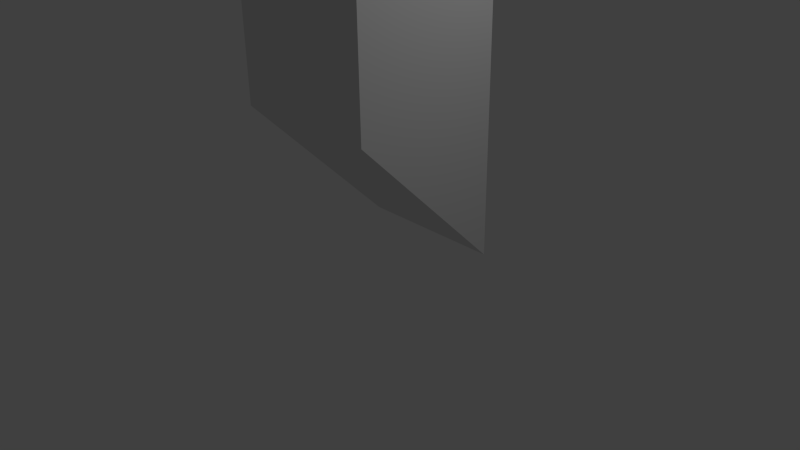 # Source: Vertices_Edges_and_Faces_Merging_Vertices_in_Blender_.blend  (saved by Blender 2.74.0; exported with 4.5.12 LTS)
import bpy
from mathutils import Matrix  # noqa: F401  (used for matrix-valued properties, if any)

bpy.ops.wm.read_factory_settings(use_empty=True)
scene = bpy.context.scene
scene.name = 'Scene'

# ---- collections
col_collection_1 = bpy.data.collections.new('Collection 1'); scene.collection.children.link(col_collection_1)

# ---- world
world_world = bpy.data.worlds.new('World'); scene.world = world_world
world_world.color = (0.05088, 0.05088, 0.05088)
world_world.use_sun_shadow = False
world_world.sun_shadow_jitter_overblur = 0.0
world_world.cycles.sampling_method = 'MANUAL'
world_world.cycles.sample_map_resolution = 256

# ---- cameras
cam_camera = bpy.data.cameras.new('Camera')
cam_camera.clip_end = 100.0
cam_camera.lens = 35.0
cam_camera.sensor_width = 32.0
cam_camera.sensor_height = 18.0
cam_camera.ortho_scale = 7.314
cam_camera.dof.focus_distance = 0.0
cam_camera.dof.aperture_fstop = 128.0

# ---- lights
light_lamp = bpy.data.lights.new('Lamp', 'POINT')
light_lamp.transmission_factor = 0.0
light_lamp.cutoff_distance = 30.0
light_lamp.energy = 100.0
light_lamp.shadow_buffer_clip_start = 1.001
light_lamp.shadow_soft_size = 0.1
light_lamp.shadow_maximum_resolution = 0.006
light_lamp.use_absolute_resolution = True
light_lamp.cycles.use_multiple_importance_sampling = False

# ---- meshes
me_cube_002 = bpy.data.meshes.new('Cube.002')
me_cube_002.from_pydata([(-1.0, 1.0, -1.0), (-1.0, 1.0, -3.0), (1.0, -1.0, -1.0), (-1.0, 1.0, -5.0), (-1.0, -1.0, -3.0), (1.0, 1.0, -3.0), (1.0, 1.0, -5.0), (1.0, -1.0, -3.0), (-1.0, -1.0, -1.0), (-1.0, -1.0, 1.0), (1.0, -1.0, 1.0), (1.0, 1.0, -1.0)], [], [(4, 3, 6, 7), (7, 6, 5), (1, 3, 4), (0, 8, 2, 11), (5, 1, 0, 11), (11, 10, 2), (10, 9, 8, 2), (6, 3, 1, 5), (1, 4, 7, 5), (8, 9, 0), (0, 9, 10, 11), (1, 4, 8, 0), (4, 7, 2, 8), (7, 5, 11, 2)])
me_cube_002.use_remesh_preserve_volume = False
me_cube_002.use_remesh_preserve_attributes = False
me_cube_002.use_mirror_vertex_groups = False
me_cube_002.update()

# ---- objects
ob_cube = bpy.data.objects.new('Cube', me_cube_002)
ob_lamp = bpy.data.objects.new('Lamp', light_lamp)
ob_camera = bpy.data.objects.new('Camera', cam_camera)

# ---- transforms, parenting, visibility, modifiers, constraints
ob_cube.location = (0.0, 0.0, 1.0)
ob_cube.rotation_euler = (3.142, 0.0, 0.0)
ob_cube.lineart.crease_threshold = 0.0
ob_lamp.location = (4.076, 1.005, 5.904)
ob_lamp.rotation_euler = (0.6503, 0.05522, 1.866)
ob_lamp.lock_rotations_4d = False
ob_lamp.empty_display_type = 'ARROWS'
ob_lamp.color = (0.0, 0.0, 0.0, 0.0)
ob_lamp.lineart.crease_threshold = 0.0
ob_camera.location = (7.481, -6.508, 5.344)
ob_camera.rotation_euler = (1.109, 0.01082, 0.8149)
ob_camera.lock_rotations_4d = False
ob_camera.empty_display_type = 'ARROWS'
ob_camera.color = (0.0, 0.0, 0.0, 0.0)
ob_camera.display_type = 'WIRE'
ob_camera.lineart.crease_threshold = 0.0

# ---- collection membership
col_collection_1.objects.link(ob_cube)
col_collection_1.objects.link(ob_lamp)
col_collection_1.objects.link(ob_camera)

# ---- scene / render settings (as saved in the file)
scene.camera = ob_camera
scene.frame_start = 1; scene.frame_end = 250; scene.frame_set(1)
scene.render.engine = 'BLENDER_EEVEE_NEXT'
scene.render.resolution_percentage = 50
scene.render.dither_intensity = 0.0
scene.cycles.use_denoising = False
scene.cycles.samples = 10
scene.cycles.sampling_pattern = 'TABULATED_SOBOL'
scene.cycles.light_sampling_threshold = 0.0
scene.cycles.use_adaptive_sampling = False
scene.cycles.use_light_tree = False
scene.cycles.blur_glossy = 0.0
scene.cycles.pixel_filter_type = 'GAUSSIAN'
scene.cycles.sample_clamp_indirect = 0.0
scene.view_settings.view_transform = 'Standard'
bpy.context.view_layer.update()
